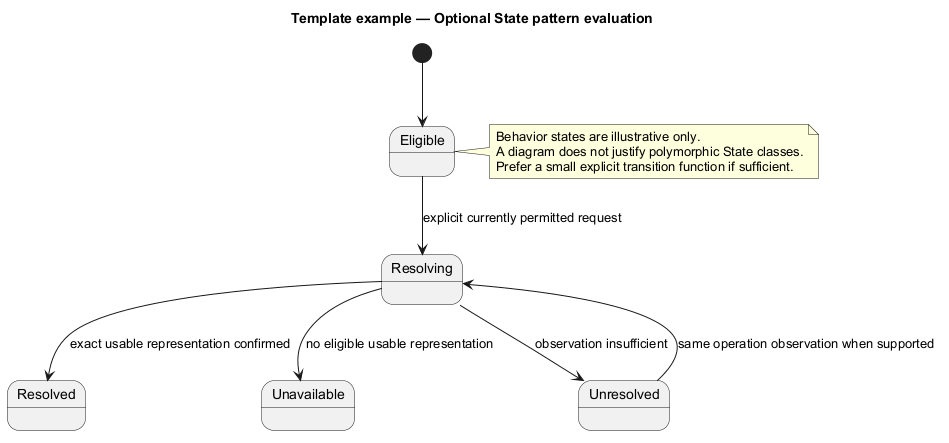

The diagram above was rendered by PlantUML. Its source (embedded in the PNG):
@startuml
' OWNER-MVP-2026-11-04 review: Reference / reusable template. Illustrative contract/model/pattern, not a product release commitment.
title Template example — Optional State pattern evaluation
skinparam backgroundColor white
skinparam shadowing false
skinparam defaultFontName Arial
skinparam classAttributeIconSize 0

[*] --> Eligible
Eligible --> Resolving : explicit currently permitted request
Resolving --> Resolved : exact usable representation confirmed
Resolving --> Unavailable : no eligible usable representation
Resolving --> Unresolved : observation insufficient
Unresolved --> Resolving : same operation observation when supported
note right of Eligible
 Behavior states are illustrative only.
 A diagram does not justify polymorphic State classes.
 Prefer a small explicit transition function if sufficient.
end note

@enduml